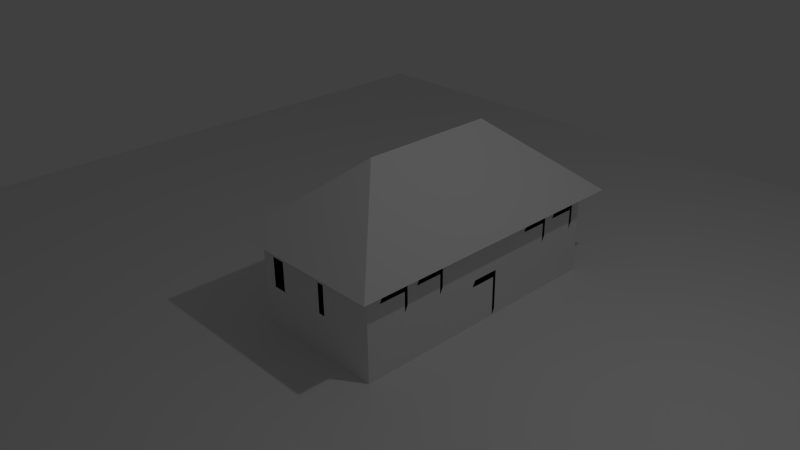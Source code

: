# Source: firstBlend.blend  (saved by Blender 2.68.0; exported with 4.5.12 LTS)
import bpy
from mathutils import Matrix  # noqa: F401  (used for matrix-valued properties, if any)

bpy.ops.wm.read_factory_settings(use_empty=True)
scene = bpy.context.scene
scene.name = 'Scene'

# ---- collections
col_collection_1 = bpy.data.collections.new('Collection 1'); scene.collection.children.link(col_collection_1)

# ---- materials (node trees are filled in below, after node groups)
mat_material = bpy.data.materials.new('Material')
mat_material.alpha_threshold = 0.0
mat_material.use_transparent_shadow = False
mat_material.roughness = 0.5
mat_material.line_color = (0.0, 0.0, 0.0, 1.0)

# ---- material node trees

# ---- world
world_world = bpy.data.worlds.new('World'); scene.world = world_world
world_world.color = (0.05088, 0.05088, 0.05088)
world_world.use_sun_shadow = False
world_world.sun_shadow_jitter_overblur = 0.0
world_world.cycles.sampling_method = 'MANUAL'
world_world.cycles.sample_map_resolution = 256

# ---- cameras
cam_camera = bpy.data.cameras.new('Camera')
cam_camera.clip_end = 100.0
cam_camera.lens = 35.0
cam_camera.sensor_width = 32.0
cam_camera.sensor_height = 18.0
cam_camera.ortho_scale = 7.314
cam_camera.dof.focus_distance = 0.0
cam_camera.dof.aperture_fstop = 128.0

# ---- lights
light_lamp = bpy.data.lights.new('Lamp', 'POINT')
light_lamp.transmission_factor = 0.0
light_lamp.cutoff_distance = 30.0
light_lamp.energy = 100.0
light_lamp.shadow_buffer_clip_start = 1.001
light_lamp.shadow_soft_size = 0.1
light_lamp.shadow_maximum_resolution = 0.006
light_lamp.use_absolute_resolution = True
light_lamp.cycles.use_multiple_importance_sampling = False

# ---- meshes
me_plane = bpy.data.meshes.new('Plane')
me_plane.from_pydata([(1.0, -1.0, 0.0), (-1.0, -1.0, 0.0), (1.0, 1.0, 0.0), (-1.0, 1.0, 0.0)], [], [(1, 0, 2, 3)])
me_plane.use_remesh_preserve_volume = False
me_plane.use_remesh_preserve_attributes = False
me_plane.use_mirror_vertex_groups = False
me_plane.update()
me_cube = bpy.data.meshes.new('Cube')
me_cube.from_pydata([(0.914, 0.3529, -1.638), (0.914, -1.647, -1.638), (-1.086, -1.647, -1.638), (-1.086, 0.3529, -1.638), (0.914, 0.3529, -0.1658), (0.914, -1.647, -0.1658), (-1.086, -1.647, -0.1658), (-1.086, 0.3529, -0.1658), (-0.08597, -0.6471, 0.6983), (1.14, 0.579, -0.3612), (1.14, -1.873, -0.3612), (-1.312, -1.873, -0.3612), (-1.312, 0.579, -0.3612), (0.914, 2.353, -1.638), (-1.086, 2.353, -1.638), (0.914, 2.353, -0.1658), (-1.086, 2.353, -0.1658), (-0.08597, 1.353, 0.6983), (1.14, 2.579, -0.3612), (-1.312, 2.579, -0.3612), (0.914, 0.1529, -1.638), (0.914, -0.04705, -1.638), (0.914, -0.2471, -1.638), (0.914, -0.4471, -1.638), (0.914, -0.6471, -1.638), (0.914, -0.8471, -1.638), (0.914, -1.047, -1.638), (0.914, -1.247, -1.638), (0.914, -1.447, -1.638), (0.914, 0.3529, -1.049), (0.914, 0.3529, -0.902), (0.914, 0.3529, -0.7548), (0.914, 0.3529, -0.6075), (0.914, 0.3529, -0.4603), (0.914, 0.3529, -0.3131), (0.714, -1.647, -1.638), (0.514, -1.647, -1.638), (0.314, -1.647, -1.638), (0.114, -1.647, -1.638), (-0.08597, -1.647, -1.638), (-0.286, -1.647, -1.638), (-0.486, -1.647, -1.638), (-0.686, -1.647, -1.638), (-0.886, -1.647, -1.638), (0.914, -1.647, -1.491), (0.914, -1.647, -1.344), (0.914, -1.647, -1.197), (0.914, -1.647, -1.049), (0.914, -1.647, -0.902), (0.914, -1.647, -0.7548), (0.914, -1.647, -0.6075), (0.914, -1.647, -0.4603), (0.914, -1.647, -0.3131), (-1.086, -1.447, -1.638), (-1.086, -1.247, -1.638), (-1.086, -1.047, -1.638), (-1.086, -0.8471, -1.638), (-1.086, -0.6471, -1.638), (-1.086, -0.4471, -1.638), (-1.086, -0.2471, -1.638), (-1.086, -0.04705, -1.638), (-1.086, 0.1529, -1.638), (-1.086, -1.647, -1.491), (-1.086, -1.647, -1.344), (-1.086, -1.647, -1.197), (-1.086, -1.647, -1.049), (-1.086, -1.647, -0.902), (-1.086, -1.647, -0.7548), (-1.086, -1.647, -0.6075), (-1.086, -1.647, -0.4603), (-1.086, -1.647, -0.3131), (-1.086, 0.3529, -1.049), (-1.086, 0.3529, -0.902), (-1.086, 0.3529, -0.7548), (-1.086, 0.3529, -0.6075), (-1.086, 0.3529, -0.4603), (-1.086, 0.3529, -0.3131), (0.914, 0.1529, -0.1658), (0.914, -0.04705, -0.1658), (0.914, -0.2471, -0.1658), (0.914, -0.4471, -0.1658), (0.914, -0.6471, -0.1658), (0.914, -0.8471, -0.1658), (0.914, -1.047, -0.1658), (0.914, -1.247, -0.1658), (0.914, -1.447, -0.1658), (0.714, -1.647, -0.1658), (0.514, -1.647, -0.1658), (0.314, -1.647, -0.1658), (0.114, -1.647, -0.1658), (-0.08597, -1.647, -0.1658), (-0.286, -1.647, -0.1658), (-0.486, -1.647, -0.1658), (-0.686, -1.647, -0.1658), (-0.886, -1.647, -0.1658), (-1.086, -1.447, -0.1658), (-1.086, -1.247, -0.1658), (-1.086, -1.047, -0.1658), (-1.086, -0.8471, -0.1658), (-1.086, -0.6471, -0.1658), (-1.086, -0.4471, -0.1658), (-1.086, -0.2471, -0.1658), (-1.086, -0.04705, -0.1658), (-1.086, 0.1529, -0.1658), (0.714, 2.353, -1.638), (0.514, 2.353, -1.638), (0.314, 2.353, -1.638), (0.114, 2.353, -1.638), (-0.08597, 2.353, -1.638), (-0.286, 2.353, -1.638), (-0.486, 2.353, -1.638), (-0.686, 2.353, -1.638), (-0.886, 2.353, -1.638), (0.914, 2.353, -1.491), (0.914, 2.353, -1.344), (0.914, 2.353, -1.197), (0.914, 2.353, -1.049), (0.914, 2.353, -0.902), (0.914, 2.353, -0.7548), (0.914, 2.353, -0.6075), (0.914, 2.353, -0.4603), (0.914, 2.353, -0.3131), (-1.086, 2.353, -1.491), (-1.086, 2.353, -1.344), (-1.086, 2.353, -1.197), (-1.086, 2.353, -1.049), (-1.086, 2.353, -0.902), (-1.086, 2.353, -0.7548), (-1.086, 2.353, -0.6075), (-1.086, 2.353, -0.4603), (-1.086, 2.353, -0.3131), (0.714, 2.353, -0.1658), (0.514, 2.353, -0.1658), (0.314, 2.353, -0.1658), (0.114, 2.353, -0.1658), (-0.08597, 2.353, -0.1658), (-0.286, 2.353, -0.1658), (-0.486, 2.353, -0.1658), (-0.686, 2.353, -0.1658), (-0.886, 2.353, -0.1658), (0.914, 2.153, -0.1658), (0.914, 1.953, -0.1658), (0.914, 1.753, -0.1658), (0.914, 1.553, -0.1658), (0.914, 1.353, -0.1658), (0.914, 1.153, -0.1658), (0.914, 0.9529, -0.1658), (0.914, 0.7529, -0.1658), (0.914, 0.5529, -0.1658), (0.914, 0.5529, -1.638), (0.914, 0.7529, -1.638), (0.914, 0.9529, -1.638), (0.914, 1.153, -1.638), (0.914, 1.353, -1.638), (0.914, 1.553, -1.638), (0.914, 1.753, -1.638), (0.914, 1.953, -1.638), (0.914, 2.153, -1.638), (-1.086, 0.5529, -0.1658), (-1.086, 0.7529, -0.1658), (-1.086, 0.9529, -0.1658), (-1.086, 1.153, -0.1658), (-1.086, 1.353, -0.1658), (-1.086, 1.553, -0.1658), (-1.086, 1.753, -0.1658), (-1.086, 1.953, -0.1658), (-1.086, 2.153, -0.1658), (-1.086, 0.5529, -1.638), (-1.086, 0.7529, -1.638), (-1.086, 0.9529, -1.638), (-1.086, 1.153, -1.638), (-1.086, 1.353, -1.638), (-1.086, 1.553, -1.638), (-1.086, 1.753, -1.638), (-1.086, 1.953, -1.638), (-1.086, 2.153, -1.638), (0.914, 0.1529, -1.491), (0.914, -0.04705, -1.491), (0.914, -0.2471, -1.491), (0.914, -0.4471, -1.491), (0.914, -0.6471, -1.491), (0.914, -0.8471, -1.491), (0.914, -1.047, -1.491), (0.914, -1.247, -1.491), (0.914, -1.447, -1.491), (0.914, 0.1529, -1.344), (0.914, -0.04705, -1.344), (0.914, -0.2471, -1.344), (0.914, -0.4471, -1.344), (0.914, -0.6471, -1.344), (0.914, -0.8471, -1.344), (0.914, -1.047, -1.344), (0.914, -1.247, -1.344), (0.914, -1.447, -1.344), (0.914, 0.1529, -1.197), (0.914, -0.04705, -1.197), (0.914, -0.2471, -1.197), (0.914, -0.4471, -1.197), (0.914, -0.6471, -1.197), (0.914, -0.8471, -1.197), (0.914, -1.047, -1.197), (0.914, -1.247, -1.197), (0.914, -1.447, -1.197), (0.914, 0.1529, -1.049), (0.914, -0.04705, -1.049), (0.914, -0.2471, -1.049), (0.914, -0.4471, -1.049), (0.914, -0.6471, -1.049), (0.914, -0.8471, -1.049), (0.914, -1.047, -1.049), (0.914, -1.247, -1.049), (0.914, -1.447, -1.049), (0.914, 0.1529, -0.902), (0.914, -0.04705, -0.902), (0.914, -0.2471, -0.902), (0.914, -0.4471, -0.902), (0.914, -0.6471, -0.902), (0.914, -0.8471, -0.902), (0.914, -1.047, -0.902), (0.914, -1.247, -0.902), (0.914, -1.447, -0.902), (0.914, 0.1529, -0.7548), (0.914, -0.04705, -0.7548), (0.914, -0.2471, -0.7548), (0.914, -0.4471, -0.7548), (0.914, -0.8471, -0.7548), (0.914, -1.047, -0.7548), (0.914, -1.447, -0.7548), (0.914, 0.1529, -0.6075), (0.914, -0.04705, -0.6075), (0.914, -0.2471, -0.6075), (0.914, -0.4471, -0.6075), (0.914, -0.6471, -0.6075), (0.914, -0.8471, -0.6075), (0.914, -1.047, -0.6075), (0.914, -1.247, -0.6075), (0.914, -1.447, -0.6075), (0.914, 0.1529, -0.4603), (0.914, -0.04705, -0.4603), (0.914, -0.2471, -0.4603), (0.914, -0.4471, -0.4603), (0.914, -0.6471, -0.4603), (0.914, -0.8471, -0.4603), (0.914, -1.047, -0.4603), (0.914, -1.247, -0.4603), (0.914, -1.447, -0.4603), (0.914, 0.1529, -0.3131), (0.914, -0.04705, -0.3131), (0.914, -0.2471, -0.3131), (0.914, -0.4471, -0.3131), (0.914, -0.6471, -0.3131), (0.914, -0.8471, -0.3131), (0.914, -1.047, -0.3131), (0.914, -1.247, -0.3131), (0.914, -1.447, -0.3131), (0.714, -1.647, -1.491), (0.514, -1.647, -1.491), (0.314, -1.647, -1.491), (0.114, -1.647, -1.491), (-0.08597, -1.647, -1.491), (-0.286, -1.647, -1.491), (-0.486, -1.647, -1.491), (-0.686, -1.647, -1.491), (-0.886, -1.647, -1.491), (0.714, -1.647, -1.344), (0.514, -1.647, -1.344), (0.314, -1.647, -1.344), (0.114, -1.647, -1.344), (-0.08597, -1.647, -1.344), (-0.286, -1.647, -1.344), (-0.486, -1.647, -1.344), (-0.686, -1.647, -1.344), (-0.886, -1.647, -1.344), (0.714, -1.647, -1.197), (0.514, -1.647, -1.197), (0.314, -1.647, -1.197), (0.114, -1.647, -1.197), (-0.08597, -1.647, -1.197), (-0.286, -1.647, -1.197), (-0.486, -1.647, -1.197), (-0.686, -1.647, -1.197), (-0.886, -1.647, -1.197), (0.714, -1.647, -1.049), (0.514, -1.647, -1.049), (0.314, -1.647, -1.049), (0.114, -1.647, -1.049), (-0.08597, -1.647, -1.049), (-0.286, -1.647, -1.049), (-0.486, -1.647, -1.049), (-0.686, -1.647, -1.049), (-0.886, -1.647, -1.049), (0.714, -1.647, -0.902), (0.514, -1.647, -0.902), (0.314, -1.647, -0.902), (0.114, -1.647, -0.902), (-0.08597, -1.647, -0.902), (-0.286, -1.647, -0.902), (-0.486, -1.647, -0.902), (-0.686, -1.647, -0.902), (-0.886, -1.647, -0.902), (0.714, -1.647, -0.7548), (0.514, -1.647, -0.7548), (0.314, -1.647, -0.7548), (0.114, -1.647, -0.7548), (-0.08597, -1.647, -0.7548), (-0.286, -1.647, -0.7548), (-0.486, -1.647, -0.7548), (-0.686, -1.647, -0.7548), (-0.886, -1.647, -0.7548), (0.714, -1.647, -0.6075), (0.514, -1.647, -0.6075), (0.314, -1.647, -0.6075), (0.114, -1.647, -0.6075), (-0.08597, -1.647, -0.6075), (-0.286, -1.647, -0.6075), (-0.486, -1.647, -0.6075), (-0.686, -1.647, -0.6075), (-0.886, -1.647, -0.6075), (0.714, -1.647, -0.4603), (0.514, -1.647, -0.4603), (0.314, -1.647, -0.4603), (0.114, -1.647, -0.4603), (-0.08597, -1.647, -0.4603), (-0.286, -1.647, -0.4603), (-0.486, -1.647, -0.4603), (-0.686, -1.647, -0.4603), (-0.886, -1.647, -0.4603), (0.714, -1.647, -0.3131), (0.514, -1.647, -0.3131), (0.314, -1.647, -0.3131), (0.114, -1.647, -0.3131), (-0.08597, -1.647, -0.3131), (-0.286, -1.647, -0.3131), (-0.486, -1.647, -0.3131), (-0.686, -1.647, -0.3131), (-0.886, -1.647, -0.3131), (-1.086, -1.447, -1.491), (-1.086, -1.247, -1.491), (-1.086, -1.047, -1.491), (-1.086, -0.8471, -1.491), (-1.086, -0.6471, -1.491), (-1.086, -0.4471, -1.491), (-1.086, -0.2471, -1.491), (-1.086, -0.04705, -1.491), (-1.086, 0.1529, -1.491), (-1.086, -1.447, -1.344), (-1.086, -1.247, -1.344), (-1.086, -1.047, -1.344), (-1.086, -0.8471, -1.344), (-1.086, -0.6471, -1.344), (-1.086, -0.4471, -1.344), (-1.086, -0.2471, -1.344), (-1.086, -0.04705, -1.344), (-1.086, 0.1529, -1.344), (-1.086, -1.447, -1.197), (-1.086, -1.247, -1.197), (-1.086, -1.047, -1.197), (-1.086, -0.8471, -1.197), (-1.086, -0.6471, -1.197), (-1.086, -0.4471, -1.197), (-1.086, -0.2471, -1.197), (-1.086, -0.04705, -1.197), (-1.086, 0.1529, -1.197), (-1.086, -1.447, -1.049), (-1.086, -1.247, -1.049), (-1.086, -1.047, -1.049), (-1.086, -0.8471, -1.049), (-1.086, -0.6471, -1.049), (-1.086, -0.4471, -1.049), (-1.086, -0.2471, -1.049), (-1.086, -0.04705, -1.049), (-1.086, 0.1529, -1.049), (-1.086, -1.447, -0.902), (-1.086, -1.247, -0.902), (-1.086, -1.047, -0.902), (-1.086, -0.8471, -0.902), (-1.086, -0.6471, -0.902), (-1.086, -0.4471, -0.902), (-1.086, -0.2471, -0.902), (-1.086, -0.04705, -0.902), (-1.086, 0.1529, -0.902), (-1.086, -1.447, -0.7548), (-1.086, -1.047, -0.7548), (-1.086, -0.8471, -0.7548), (-1.086, -0.4471, -0.7548), (-1.086, -0.2471, -0.7548), (-1.086, -0.04705, -0.7548), (-1.086, 0.1529, -0.7548), (-1.086, -1.447, -0.6075), (-1.086, -1.247, -0.6075), (-1.086, -1.047, -0.6075), (-1.086, -0.8471, -0.6075), (-1.086, -0.6471, -0.6075), (-1.086, -0.4471, -0.6075), (-1.086, -0.2471, -0.6075), (-1.086, -0.04705, -0.6075), (-1.086, 0.1529, -0.6075), (-1.086, -1.447, -0.4603), (-1.086, -1.247, -0.4603), (-1.086, -1.047, -0.4603), (-1.086, -0.8471, -0.4603), (-1.086, -0.6471, -0.4603), (-1.086, -0.4471, -0.4603), (-1.086, -0.2471, -0.4603), (-1.086, -0.04705, -0.4603), (-1.086, 0.1529, -0.4603), (-1.086, -1.447, -0.3131), (-1.086, -1.247, -0.3131), (-1.086, -1.047, -0.3131), (-1.086, -0.8471, -0.3131), (-1.086, -0.6471, -0.3131), (-1.086, -0.4471, -0.3131), (-1.086, -0.2471, -0.3131), (-1.086, -0.04705, -0.3131), (-1.086, 0.1529, -0.3131), (0.914, 0.5529, -0.3131), (0.914, 0.7529, -0.3131), (0.914, 0.9529, -0.3131), (0.914, 1.153, -0.3131), (0.914, 1.353, -0.3131), (0.914, 1.553, -0.3131), (0.914, 1.753, -0.3131), (0.914, 1.953, -0.3131), (0.914, 2.153, -0.3131), (0.914, 0.5529, -0.4603), (0.914, 0.7529, -0.4603), (0.914, 0.9529, -0.4603), (0.914, 1.153, -0.4603), (0.914, 1.353, -0.4603), (0.914, 1.553, -0.4603), (0.914, 1.753, -0.4603), (0.914, 1.953, -0.4603), (0.914, 2.153, -0.4603), (0.914, 0.5529, -0.6075), (0.914, 0.7529, -0.6075), (0.914, 0.9529, -0.6075), (0.914, 1.153, -0.6075), (0.914, 1.353, -0.6075), (0.914, 1.553, -0.6075), (0.914, 1.753, -0.6075), (0.914, 1.953, -0.6075), (0.914, 2.153, -0.6075), (0.914, 0.5529, -0.7548), (0.914, 0.7529, -0.7548), (0.914, 0.9529, -0.7548), (0.914, 1.153, -0.7548), (0.914, 1.553, -0.7548), (0.914, 1.753, -0.7548), (0.914, 2.153, -0.7548), (0.914, 0.5529, -0.902), (0.914, 0.7529, -0.902), (0.914, 0.9529, -0.902), (0.914, 1.153, -0.902), (0.914, 1.353, -0.902), (0.914, 1.553, -0.902), (0.914, 1.753, -0.902), (0.914, 1.953, -0.902), (0.914, 2.153, -0.902), (0.914, 0.5529, -1.049), (0.914, 0.7529, -1.049), (0.914, 0.9529, -1.049), (0.914, 1.153, -1.049), (0.914, 1.353, -1.049), (0.914, 1.553, -1.049), (0.914, 1.753, -1.049), (0.914, 1.953, -1.049), (0.914, 2.153, -1.049), (0.914, 0.5529, -1.197), (0.914, 0.7529, -1.197), (0.914, 0.9529, -1.197), (0.914, 1.153, -1.197), (0.914, 1.353, -1.197), (0.914, 1.553, -1.197), (0.914, 1.753, -1.197), (0.914, 1.953, -1.197), (0.914, 2.153, -1.197), (0.914, 0.5529, -1.344), (0.914, 0.7529, -1.344), (0.914, 0.9529, -1.344), (0.914, 1.153, -1.344), (0.914, 1.353, -1.344), (0.914, 1.553, -1.344), (0.914, 1.753, -1.344), (0.914, 1.953, -1.344), (0.914, 2.153, -1.344), (0.914, 0.5529, -1.491), (0.914, 0.7529, -1.491), (0.914, 0.9529, -1.491), (0.914, 1.153, -1.491), (0.914, 1.353, -1.491), (0.914, 1.553, -1.491), (0.914, 1.753, -1.491), (0.914, 1.953, -1.491), (0.914, 2.153, -1.491), (0.714, 2.353, -0.3131), (0.514, 2.353, -0.3131), (0.314, 2.353, -0.3131), (0.114, 2.353, -0.3131), (-0.08597, 2.353, -0.3131), (-0.286, 2.353, -0.3131), (-0.486, 2.353, -0.3131), (-0.686, 2.353, -0.3131), (-0.886, 2.353, -0.3131), (0.714, 2.353, -0.4603), (0.514, 2.353, -0.4603), (0.314, 2.353, -0.4603), (0.114, 2.353, -0.4603), (-0.08597, 2.353, -0.4603), (-0.286, 2.353, -0.4603), (-0.486, 2.353, -0.4603), (-0.686, 2.353, -0.4603), (-0.886, 2.353, -0.4603), (0.714, 2.353, -0.6075), (0.514, 2.353, -0.6075), (0.314, 2.353, -0.6075), (0.114, 2.353, -0.6075), (-0.08597, 2.353, -0.6075), (-0.286, 2.353, -0.6075), (-0.486, 2.353, -0.6075), (-0.686, 2.353, -0.6075), (-0.886, 2.353, -0.6075), (0.714, 2.353, -0.7548), (0.514, 2.353, -0.7548), (0.314, 2.353, -0.7548), (0.114, 2.353, -0.7548), (-0.08597, 2.353, -0.7548), (-0.286, 2.353, -0.7548), (-0.486, 2.353, -0.7548), (-0.686, 2.353, -0.7548), (-0.886, 2.353, -0.7548), (0.714, 2.353, -0.902), (0.514, 2.353, -0.902), (0.314, 2.353, -0.902), (0.114, 2.353, -0.902), (-0.08597, 2.353, -0.902), (-0.286, 2.353, -0.902), (-0.486, 2.353, -0.902), (-0.686, 2.353, -0.902), (-0.886, 2.353, -0.902), (0.714, 2.353, -1.049), (0.514, 2.353, -1.049), (0.314, 2.353, -1.049), (0.114, 2.353, -1.049), (-0.08597, 2.353, -1.049), (-0.286, 2.353, -1.049), (-0.486, 2.353, -1.049), (-0.686, 2.353, -1.049), (-0.886, 2.353, -1.049), (0.714, 2.353, -1.197), (0.514, 2.353, -1.197), (0.314, 2.353, -1.197), (0.114, 2.353, -1.197), (-0.08597, 2.353, -1.197), (-0.286, 2.353, -1.197), (-0.486, 2.353, -1.197), (-0.686, 2.353, -1.197), (-0.886, 2.353, -1.197), (0.714, 2.353, -1.344), (0.514, 2.353, -1.344), (0.314, 2.353, -1.344), (0.114, 2.353, -1.344), (-0.08597, 2.353, -1.344), (-0.286, 2.353, -1.344), (-0.486, 2.353, -1.344), (-0.686, 2.353, -1.344), (-0.886, 2.353, -1.344), (0.714, 2.353, -1.491), (0.514, 2.353, -1.491), (0.314, 2.353, -1.491), (0.114, 2.353, -1.491), (-0.08597, 2.353, -1.491), (-0.286, 2.353, -1.491), (-0.486, 2.353, -1.491), (-0.686, 2.353, -1.491), (-0.886, 2.353, -1.491), (-1.086, 0.5529, -1.491), (-1.086, 0.7529, -1.491), (-1.086, 0.9529, -1.491), (-1.086, 1.153, -1.491), (-1.086, 1.353, -1.491), (-1.086, 1.553, -1.491), (-1.086, 1.753, -1.491), (-1.086, 1.953, -1.491), (-1.086, 2.153, -1.491), (-1.086, 0.5529, -1.344), (-1.086, 0.7529, -1.344), (-1.086, 0.9529, -1.344), (-1.086, 1.153, -1.344), (-1.086, 1.353, -1.344), (-1.086, 1.553, -1.344), (-1.086, 1.753, -1.344), (-1.086, 1.953, -1.344), (-1.086, 2.153, -1.344), (-1.086, 0.5529, -1.197), (-1.086, 0.7529, -1.197), (-1.086, 0.9529, -1.197), (-1.086, 1.153, -1.197), (-1.086, 1.353, -1.197), (-1.086, 1.553, -1.197), (-1.086, 1.753, -1.197), (-1.086, 1.953, -1.197), (-1.086, 2.153, -1.197), (-1.086, 0.5529, -1.049), (-1.086, 0.7529, -1.049), (-1.086, 0.9529, -1.049), (-1.086, 1.153, -1.049), (-1.086, 1.353, -1.049), (-1.086, 1.553, -1.049), (-1.086, 1.753, -1.049), (-1.086, 1.953, -1.049), (-1.086, 2.153, -1.049), (-1.086, 0.5529, -0.902), (-1.086, 0.7529, -0.902), (-1.086, 0.9529, -0.902), (-1.086, 1.153, -0.902), (-1.086, 1.353, -0.902), (-1.086, 1.553, -0.902), (-1.086, 1.753, -0.902), (-1.086, 1.953, -0.902), (-1.086, 2.153, -0.902), (-1.086, 0.5529, -0.7548), (-1.086, 0.7529, -0.7548), (-1.086, 0.9529, -0.7548), (-1.086, 1.153, -0.7548), (-1.086, 1.553, -0.7548), (-1.086, 1.753, -0.7548), (-1.086, 2.153, -0.7548), (-1.086, 0.5529, -0.6075), (-1.086, 0.7529, -0.6075), (-1.086, 0.9529, -0.6075), (-1.086, 1.153, -0.6075), (-1.086, 1.353, -0.6075), (-1.086, 1.553, -0.6075), (-1.086, 1.753, -0.6075), (-1.086, 1.953, -0.6075), (-1.086, 2.153, -0.6075), (-1.086, 0.5529, -0.4603), (-1.086, 0.7529, -0.4603), (-1.086, 0.9529, -0.4603), (-1.086, 1.153, -0.4603), (-1.086, 1.353, -0.4603), (-1.086, 1.553, -0.4603), (-1.086, 1.753, -0.4603), (-1.086, 1.953, -0.4603), (-1.086, 2.153, -0.4603), (-1.086, 0.5529, -0.3131), (-1.086, 0.7529, -0.3131), (-1.086, 0.9529, -0.3131), (-1.086, 1.153, -0.3131), (-1.086, 1.353, -0.3131), (-1.086, 1.553, -0.3131), (-1.086, 1.753, -0.3131), (-1.086, 1.953, -0.3131), (-1.086, 2.153, -0.3131), (-0.586, -1.647, -1.049), (-0.786, -1.647, -1.049), (-0.586, -1.647, -0.902), (-0.786, -1.647, -0.902), (-0.586, -1.647, -0.7548), (-0.786, -1.647, -0.7548), (-0.586, -1.647, -0.6075), (-0.786, -1.647, -0.6075), (-0.586, 2.353, -0.6075), (-0.786, 2.353, -0.6075), (-0.586, 2.353, -0.7548), (-0.786, 2.353, -0.7548), (-0.586, 2.353, -0.902), (-0.786, 2.353, -0.902), (-0.586, 2.353, -1.049), (-0.786, 2.353, -1.049), (0.214, -1.647, -1.049), (0.01403, -1.647, -1.049), (0.214, -1.647, -0.902), (0.01403, -1.647, -0.902), (0.214, -1.647, -0.7548), (0.01403, -1.647, -0.7548), (0.214, -1.647, -0.6075), (0.01403, -1.647, -0.6075), (0.214, 2.353, -0.6075), (0.01403, 2.353, -0.6075), (0.214, 2.353, -0.7548), (0.01403, 2.353, -0.7548), (0.214, 2.353, -0.902), (0.01403, 2.353, -0.902), (0.214, 2.353, -1.049), (0.01403, 2.353, -1.049), (0.914, 0.1988, -1.255), (0.914, 0.1988, -1.402), (-1.086, 0.5988, -1.549), (0.914, 0.5988, -1.549), (-1.086, 0.3988, -0.9604), (-1.086, 0.3988, -1.108), (-1.086, 0.3988, -1.255), (-1.086, 0.3988, -1.402), (-1.086, 0.1988, -1.549), (0.914, 0.3988, -0.9604), (0.914, 0.3988, -1.108), (0.914, 0.3988, -1.255), (0.914, 0.3988, -1.402), (0.914, 0.1988, -1.549), (-1.086, 0.3988, -1.549), (0.914, 0.3988, -1.549), (0.914, 0.1988, -1.108), (0.914, 0.1988, -0.9604), (0.914, -0.4012, -0.8131), (0.914, -0.6012, -0.8131), (0.914, -0.8012, -0.8131), (0.914, -1.001, -0.8131), (0.914, -1.201, -0.8131), (0.914, -1.401, -0.8131), (0.914, -0.4012, -0.6659), (0.914, -0.6012, -0.6659), (0.914, -0.8012, -0.6659), (0.914, -1.001, -0.6659), (0.914, -1.201, -0.6659), (0.914, -1.401, -0.6659), (0.914, -0.4012, -0.5187), (0.914, -0.6012, -0.5187), (0.914, -0.8012, -0.5187), (0.914, -1.001, -0.5187), (0.914, -1.201, -0.5187), (0.914, -1.401, -0.5187), (-1.086, 0.1988, -1.402), (-1.086, 0.1988, -1.255), (-1.086, 0.1988, -1.108), (-1.086, 0.1988, -0.9604), (-1.086, -1.401, -0.8131), (-1.086, -1.201, -0.8131), (-1.086, -1.001, -0.8131), (-1.086, -0.8012, -0.8131), (-1.086, -0.6012, -0.8131), (-1.086, -0.4012, -0.8131), (-1.086, -1.401, -0.6659), (-1.086, -1.201, -0.6659), (-1.086, -1.001, -0.6659), (-1.086, -0.8012, -0.6659), (-1.086, -0.6012, -0.6659), (-1.086, -0.4012, -0.6659), (-1.086, -1.401, -0.5187), (-1.086, -1.201, -0.5187), (-1.086, -1.001, -0.5187), (-1.086, -0.8012, -0.5187), (-1.086, -0.6012, -0.5187), (-1.086, -0.4012, -0.5187), (0.914, 1.199, -0.5187), (0.914, 1.399, -0.5187), (0.914, 1.599, -0.5187), (0.914, 1.799, -0.5187), (0.914, 1.999, -0.5187), (0.914, 2.199, -0.5187), (0.914, 1.199, -0.6659), (0.914, 1.399, -0.6659), (0.914, 1.599, -0.6659), (0.914, 1.799, -0.6659), (0.914, 1.999, -0.6659), (0.914, 2.199, -0.6659), (0.914, 1.199, -0.8131), (0.914, 1.399, -0.8131), (0.914, 1.599, -0.8131), (0.914, 1.799, -0.8131), (0.914, 1.999, -0.8131), (0.914, 2.199, -0.8131), (0.914, 0.5988, -0.9604), (0.914, 0.5988, -1.108), (0.914, 0.5988, -1.255), (0.914, 0.5988, -1.402), (-1.086, 0.5988, -1.402), (-1.086, 0.5988, -1.255), (-1.086, 0.5988, -1.108), (-1.086, 0.5988, -0.9604), (-1.086, 1.199, -0.8131), (-1.086, 1.399, -0.8131), (-1.086, 1.599, -0.8131), (-1.086, 1.799, -0.8131), (-1.086, 1.999, -0.8131), (-1.086, 2.199, -0.8131), (-1.086, 1.199, -0.6659), (-1.086, 1.399, -0.6659), (-1.086, 1.599, -0.6659), (-1.086, 1.799, -0.6659), (-1.086, 1.999, -0.6659), (-1.086, 2.199, -0.6659), (-1.086, 1.199, -0.5187), (-1.086, 1.399, -0.5187), (-1.086, 1.599, -0.5187), (-1.086, 1.799, -0.5187), (-1.086, 1.999, -0.5187), (-1.086, 2.199, -0.5187)], [], [(35, 28, 1), (254, 85, 5, 52), (335, 94, 6, 70), (414, 103, 7, 76), (8, 4, 148, 147, 146, 145, 144, 143, 142, 141, 140, 15, 17), (6, 94, 93, 92, 91, 90, 89, 88, 87, 86, 5, 8), (7, 103, 102, 101, 100, 99, 98, 97, 96, 95, 6, 8), (5, 85, 84, 83, 82, 81, 80, 79, 78, 77, 4, 8), (493, 157, 13, 113), (5, 86, 87, 88, 89, 90, 91, 92, 93, 94, 6, 11, 10), (6, 95, 96, 97, 98, 99, 100, 101, 102, 103, 7, 12, 11), (4, 77, 78, 79, 80, 81, 82, 83, 84, 85, 5, 10, 9), (4, 9, 18, 15, 140, 141, 142, 143, 144, 145, 146, 147, 148), (574, 112, 14, 122), (15, 131, 132, 133, 134, 135, 136, 137, 138, 139, 16, 17), (16, 139, 138, 137, 136, 135, 134, 133, 132, 131, 15, 18, 19), (12, 7, 158, 159, 160, 161, 162, 163, 164, 165, 166, 16, 19), (7, 8, 17, 16, 166, 165, 164, 163, 162, 161, 160, 159, 158), (112, 175, 14), (653, 166, 16, 130), (36, 27, 28, 35), (37, 26, 27, 36), (38, 25, 26, 37), (39, 24, 25, 38), (24, 39, 57), (57, 39, 40, 56), (56, 40, 41, 55), (55, 41, 42, 54), (54, 42, 43, 53), (53, 43, 2), (0, 20, 61, 3), (20, 21, 60, 61), (21, 22, 59, 60), (22, 23, 58, 59), (23, 24, 57, 58), (28, 184, 44, 1), (184, 193, 45, 44), (193, 202, 46, 45), (202, 211, 47, 46), (211, 220, 48, 47), (220, 227, 49, 48), (227, 236, 50, 49), (236, 245, 51, 50), (245, 254, 52, 51), (614, 623, 776, 770), (20, 176, 177, 21), (21, 177, 178, 22), (22, 178, 179, 23), (23, 179, 180, 24), (24, 180, 181, 25), (25, 181, 182, 26), (26, 182, 183, 27), (27, 183, 184, 28), (618, 617, 773, 774), (176, 185, 186, 177), (177, 186, 187, 178), (178, 187, 188, 179), (179, 188, 189, 180), (180, 189, 190, 181), (181, 190, 191, 182), (182, 191, 192, 183), (183, 192, 193, 184), (29, 203, 703, 695), (185, 194, 195, 186), (186, 195, 196, 187), (187, 196, 197, 188), (188, 197, 198, 189), (189, 198, 199, 190), (190, 199, 200, 191), (191, 200, 201, 192), (192, 201, 202, 193), (384, 377, 731, 737), (194, 203, 204, 195), (195, 204, 205, 196), (196, 205, 206, 197), (197, 206, 207, 198), (198, 207, 208, 199), (199, 208, 209, 200), (200, 209, 210, 201), (201, 210, 211, 202), (29, 30, 212, 203), (203, 212, 213, 204), (204, 213, 214, 205), (205, 214, 215, 206), (206, 215, 216, 207), (207, 216, 217, 208), (208, 217, 218, 209), (209, 218, 219, 210), (210, 219, 220, 211), (30, 31, 221, 212), (212, 221, 222, 213), (213, 222, 223, 214), (214, 223, 224, 215), (3, 61, 694, 700), (194, 185, 686, 702), (217, 225, 226, 218), (392, 393, 743, 742), (617, 625, 779, 773), (31, 32, 228, 221), (221, 228, 229, 222), (222, 229, 230, 223), (223, 230, 231, 224), (225, 217, 706, 712), (61, 344, 722, 694), (225, 233, 234, 226), (232, 233, 718, 717), (584, 575, 766, 767), (32, 33, 237, 228), (228, 237, 238, 229), (229, 238, 239, 230), (230, 239, 240, 231), (231, 240, 241, 232), (232, 241, 242, 233), (233, 242, 243, 234), (234, 243, 244, 235), (235, 244, 245, 236), (33, 34, 246, 237), (237, 246, 247, 238), (238, 247, 248, 239), (239, 248, 249, 240), (240, 249, 250, 241), (241, 250, 251, 242), (242, 251, 252, 243), (243, 252, 253, 244), (244, 253, 254, 245), (34, 4, 77, 246), (246, 77, 78, 247), (247, 78, 79, 248), (248, 79, 80, 249), (249, 80, 81, 250), (250, 81, 82, 251), (251, 82, 83, 252), (252, 83, 84, 253), (253, 84, 85, 254), (43, 263, 62, 2), (263, 272, 63, 62), (272, 281, 64, 63), (281, 290, 65, 64), (290, 299, 66, 65), (299, 308, 67, 66), (308, 317, 68, 67), (317, 326, 69, 68), (326, 335, 70, 69), (1, 44, 255, 35), (35, 255, 256, 36), (36, 256, 257, 37), (37, 257, 258, 38), (38, 258, 259, 39), (39, 259, 260, 40), (40, 260, 261, 41), (41, 261, 262, 42), (42, 262, 263, 43), (44, 45, 264, 255), (255, 264, 265, 256), (256, 265, 266, 257), (257, 266, 267, 258), (258, 267, 268, 259), (259, 268, 269, 260), (260, 269, 270, 261), (261, 270, 271, 262), (262, 271, 272, 263), (45, 46, 273, 264), (264, 273, 274, 265), (265, 274, 275, 266), (266, 275, 276, 267), (267, 276, 277, 268), (268, 277, 278, 269), (269, 278, 279, 270), (270, 279, 280, 271), (271, 280, 281, 272), (46, 47, 282, 273), (273, 282, 283, 274), (274, 283, 284, 275), (275, 284, 285, 276), (276, 285, 286, 277), (277, 286, 287, 278), (278, 287, 288, 279), (279, 288, 289, 280), (280, 289, 290, 281), (47, 48, 291, 282), (282, 291, 292, 283), (283, 292, 293, 284), (733, 739, 740, 734), (285, 294, 295, 286), (286, 295, 296, 287), (287, 296, 297, 288), (546, 537, 667, 669), (289, 298, 299, 290), (48, 49, 300, 291), (291, 300, 301, 292), (292, 301, 302, 293), (524, 515, 679, 681), (294, 303, 304, 295), (295, 304, 305, 296), (296, 305, 306, 297), (288, 297, 656, 654), (298, 307, 308, 299), (49, 50, 309, 300), (300, 309, 310, 301), (301, 310, 311, 302), (732, 738, 739, 733), (303, 312, 313, 304), (304, 313, 314, 305), (305, 314, 315, 306), (518, 527, 664, 662), (307, 316, 317, 308), (50, 51, 318, 309), (309, 318, 319, 310), (310, 319, 320, 311), (311, 320, 321, 312), (312, 321, 322, 313), (313, 322, 323, 314), (314, 323, 324, 315), (315, 324, 325, 316), (316, 325, 326, 317), (51, 52, 327, 318), (318, 327, 328, 319), (319, 328, 329, 320), (320, 329, 330, 321), (321, 330, 331, 322), (322, 331, 332, 323), (323, 332, 333, 324), (324, 333, 334, 325), (325, 334, 335, 326), (52, 5, 86, 327), (327, 86, 87, 328), (328, 87, 88, 329), (329, 88, 89, 330), (330, 89, 90, 331), (331, 90, 91, 332), (332, 91, 92, 333), (333, 92, 93, 334), (334, 93, 94, 335), (167, 3, 700, 688), (485, 476, 764, 765), (227, 220, 709, 715), (390, 382, 734, 740), (371, 380, 72, 71), (380, 387, 73, 72), (387, 396, 74, 73), (396, 405, 75, 74), (405, 414, 76, 75), (2, 62, 336, 53), (53, 336, 337, 54), (54, 337, 338, 55), (55, 338, 339, 56), (56, 339, 340, 57), (57, 340, 341, 58), (58, 341, 342, 59), (59, 342, 343, 60), (60, 343, 344, 61), (62, 63, 345, 336), (336, 345, 346, 337), (337, 346, 347, 338), (338, 347, 348, 339), (339, 348, 349, 340), (340, 349, 350, 341), (341, 350, 351, 342), (342, 351, 352, 343), (343, 352, 353, 344), (63, 64, 354, 345), (345, 354, 355, 346), (346, 355, 356, 347), (347, 356, 357, 348), (348, 357, 358, 349), (349, 358, 359, 350), (350, 359, 360, 351), (351, 360, 361, 352), (352, 361, 362, 353), (64, 65, 363, 354), (354, 363, 364, 355), (355, 364, 365, 356), (356, 365, 366, 357), (357, 366, 367, 358), (358, 367, 368, 359), (359, 368, 369, 360), (360, 369, 370, 361), (361, 370, 371, 362), (65, 66, 372, 363), (363, 372, 373, 364), (364, 373, 374, 365), (365, 374, 375, 366), (366, 375, 376, 367), (367, 376, 377, 368), (368, 377, 378, 369), (369, 378, 379, 370), (370, 379, 380, 371), (66, 67, 381, 372), (235, 236, 721, 720), (623, 630, 782, 776), (374, 382, 383, 375), (436, 445, 750, 744), (374, 373, 727, 728), (377, 384, 385, 378), (378, 385, 386, 379), (379, 386, 387, 380), (67, 68, 388, 381), (393, 384, 737, 743), (203, 194, 702, 703), (382, 390, 391, 383), (453, 454, 758, 757), (625, 633, 785, 779), (384, 393, 394, 385), (385, 394, 395, 386), (386, 395, 396, 387), (68, 69, 397, 388), (388, 397, 398, 389), (389, 398, 399, 390), (390, 399, 400, 391), (391, 400, 401, 392), (392, 401, 402, 393), (393, 402, 403, 394), (394, 403, 404, 395), (395, 404, 405, 396), (69, 70, 406, 397), (397, 406, 407, 398), (398, 407, 408, 399), (399, 408, 409, 400), (400, 409, 410, 401), (401, 410, 411, 402), (402, 411, 412, 403), (403, 412, 413, 404), (404, 413, 414, 405), (70, 6, 95, 406), (406, 95, 96, 407), (407, 96, 97, 408), (408, 97, 98, 409), (409, 98, 99, 410), (410, 99, 100, 411), (411, 100, 101, 412), (412, 101, 102, 413), (413, 102, 103, 414), (140, 423, 121, 15), (423, 432, 120, 121), (432, 441, 119, 120), (441, 448, 118, 119), (448, 457, 117, 118), (457, 466, 116, 117), (466, 475, 115, 116), (475, 484, 114, 115), (484, 493, 113, 114), (4, 34, 415, 148), (148, 415, 416, 147), (147, 416, 417, 146), (146, 417, 418, 145), (145, 418, 419, 144), (144, 419, 420, 143), (143, 420, 421, 142), (142, 421, 422, 141), (141, 422, 423, 140), (34, 33, 424, 415), (415, 424, 425, 416), (416, 425, 426, 417), (417, 426, 427, 418), (418, 427, 428, 419), (419, 428, 429, 420), (420, 429, 430, 421), (421, 430, 431, 422), (422, 431, 432, 423), (33, 32, 433, 424), (424, 433, 434, 425), (425, 434, 435, 426), (426, 435, 436, 427), (427, 436, 437, 428), (428, 437, 438, 429), (429, 438, 439, 430), (430, 439, 440, 431), (431, 440, 441, 432), (32, 31, 442, 433), (433, 442, 443, 434), (434, 443, 444, 435), (435, 444, 445, 436), (371, 71, 690, 725), (439, 447, 753, 747), (438, 446, 447, 439), (377, 376, 730, 731), (233, 225, 712, 718), (31, 30, 449, 442), (442, 449, 450, 443), (443, 450, 451, 444), (444, 451, 452, 445), (344, 353, 723, 722), (71, 602, 769, 690), (446, 454, 455, 447), (388, 389, 739, 738), (456, 457, 761, 760), (30, 29, 458, 449), (449, 458, 459, 450), (450, 459, 460, 451), (451, 460, 461, 452), (452, 461, 462, 453), (453, 462, 463, 454), (454, 463, 464, 455), (455, 464, 465, 456), (456, 465, 466, 457), (593, 584, 767, 768), (458, 467, 468, 459), (459, 468, 469, 460), (460, 469, 470, 461), (461, 470, 471, 462), (462, 471, 472, 463), (463, 472, 473, 464), (464, 473, 474, 465), (465, 474, 475, 466), (149, 485, 765, 689), (467, 476, 477, 468), (468, 477, 478, 469), (469, 478, 479, 470), (470, 479, 480, 471), (471, 480, 481, 472), (472, 481, 482, 473), (473, 482, 483, 474), (474, 483, 484, 475), (217, 216, 705, 706), (476, 485, 486, 477), (477, 486, 487, 478), (478, 487, 488, 479), (479, 488, 489, 480), (480, 489, 490, 481), (481, 490, 491, 482), (482, 491, 492, 483), (483, 492, 493, 484), (236, 227, 715, 721), (485, 149, 150, 486), (486, 150, 151, 487), (487, 151, 152, 488), (488, 152, 153, 489), (489, 153, 154, 490), (490, 154, 155, 491), (491, 155, 156, 492), (492, 156, 157, 493), (139, 502, 130, 16), (502, 511, 129, 130), (511, 520, 128, 129), (520, 529, 127, 128), (529, 538, 126, 127), (538, 547, 125, 126), (547, 556, 124, 125), (556, 565, 123, 124), (565, 574, 122, 123), (15, 121, 494, 131), (131, 494, 495, 132), (132, 495, 496, 133), (133, 496, 497, 134), (134, 497, 498, 135), (135, 498, 499, 136), (136, 499, 500, 137), (137, 500, 501, 138), (138, 501, 502, 139), (121, 120, 503, 494), (494, 503, 504, 495), (495, 504, 505, 496), (496, 505, 506, 497), (497, 506, 507, 498), (498, 507, 508, 499), (499, 508, 509, 500), (500, 509, 510, 501), (501, 510, 511, 502), (120, 119, 512, 503), (503, 512, 513, 504), (504, 513, 514, 505), (505, 514, 515, 506), (506, 515, 516, 507), (507, 516, 517, 508), (508, 517, 518, 509), (509, 518, 519, 510), (510, 519, 520, 511), (119, 118, 521, 512), (512, 521, 522, 513), (513, 522, 523, 514), (294, 285, 671, 673), (515, 524, 525, 516), (516, 525, 526, 517), (517, 526, 527, 518), (306, 315, 660, 658), (519, 528, 529, 520), (118, 117, 530, 521), (521, 530, 531, 522), (522, 531, 532, 523), (730, 736, 737, 731), (524, 533, 534, 525), (525, 534, 535, 526), (526, 535, 536, 527), (536, 545, 668, 666), (528, 537, 538, 529), (117, 116, 539, 530), (530, 539, 540, 531), (531, 540, 541, 532), (729, 735, 736, 730), (533, 542, 543, 534), (534, 543, 544, 535), (535, 544, 545, 536), (289, 288, 654, 655), (537, 546, 547, 538), (116, 115, 548, 539), (539, 548, 549, 540), (540, 549, 550, 541), (541, 550, 551, 542), (542, 551, 552, 543), (543, 552, 553, 544), (544, 553, 554, 545), (545, 554, 555, 546), (546, 555, 556, 547), (115, 114, 557, 548), (548, 557, 558, 549), (549, 558, 559, 550), (550, 559, 560, 551), (551, 560, 561, 552), (552, 561, 562, 553), (553, 562, 563, 554), (554, 563, 564, 555), (555, 564, 565, 556), (114, 113, 566, 557), (557, 566, 567, 558), (558, 567, 568, 559), (559, 568, 569, 560), (560, 569, 570, 561), (561, 570, 571, 562), (562, 571, 572, 563), (563, 572, 573, 564), (564, 573, 574, 565), (113, 13, 104, 566), (566, 104, 105, 567), (567, 105, 106, 568), (568, 106, 107, 569), (569, 107, 108, 570), (570, 108, 109, 571), (571, 109, 110, 572), (572, 110, 111, 573), (573, 111, 112, 574), (111, 174, 175, 112), (110, 173, 174, 111), (109, 172, 173, 110), (108, 171, 172, 109), (153, 171, 108), (153, 108, 107, 154), (154, 107, 106, 155), (155, 106, 105, 156), (156, 105, 104, 157), (157, 104, 13), (0, 3, 167, 149), (149, 167, 168, 150), (150, 168, 169, 151), (151, 169, 170, 152), (152, 170, 171, 153), (175, 583, 122, 14), (583, 592, 123, 122), (592, 601, 124, 123), (601, 610, 125, 124), (610, 619, 126, 125), (619, 626, 127, 126), (626, 635, 128, 127), (635, 644, 129, 128), (644, 653, 130, 129), (391, 392, 742, 741), (167, 575, 576, 168), (168, 576, 577, 169), (169, 577, 578, 170), (170, 578, 579, 171), (171, 579, 580, 172), (172, 580, 581, 173), (173, 581, 582, 174), (174, 582, 583, 175), (624, 616, 772, 778), (575, 584, 585, 576), (576, 585, 586, 577), (577, 586, 587, 578), (578, 587, 588, 579), (579, 588, 589, 580), (580, 589, 590, 581), (581, 590, 591, 582), (582, 591, 592, 583), (631, 632, 784, 783), (584, 593, 594, 585), (585, 594, 595, 586), (586, 595, 596, 587), (587, 596, 597, 588), (588, 597, 598, 589), (589, 598, 599, 590), (590, 599, 600, 591), (591, 600, 601, 592), (220, 219, 708, 709), (593, 602, 603, 594), (594, 603, 604, 595), (595, 604, 605, 596), (596, 605, 606, 597), (597, 606, 607, 598), (598, 607, 608, 599), (599, 608, 609, 600), (600, 609, 610, 601), (71, 72, 611, 602), (602, 611, 612, 603), (603, 612, 613, 604), (604, 613, 614, 605), (605, 614, 615, 606), (606, 615, 616, 607), (607, 616, 617, 608), (608, 617, 618, 609), (609, 618, 619, 610), (72, 73, 620, 611), (611, 620, 621, 612), (612, 621, 622, 613), (613, 622, 623, 614), (445, 452, 756, 750), (231, 232, 717, 716), (616, 624, 625, 617), (626, 619, 775, 781), (634, 635, 787, 786), (73, 74, 627, 620), (620, 627, 628, 621), (621, 628, 629, 622), (622, 629, 630, 623), (438, 437, 745, 746), (447, 455, 759, 753), (624, 632, 633, 625), (353, 362, 724, 723), (234, 235, 720, 719), (74, 75, 636, 627), (627, 636, 637, 628), (628, 637, 638, 629), (629, 638, 639, 630), (630, 639, 640, 631), (631, 640, 641, 632), (632, 641, 642, 633), (633, 642, 643, 634), (634, 643, 644, 635), (75, 76, 645, 636), (636, 645, 646, 637), (637, 646, 647, 638), (638, 647, 648, 639), (639, 648, 649, 640), (640, 649, 650, 641), (641, 650, 651, 642), (642, 651, 652, 643), (643, 652, 653, 644), (76, 7, 158, 645), (645, 158, 159, 646), (646, 159, 160, 647), (647, 160, 161, 648), (648, 161, 162, 649), (649, 162, 163, 650), (650, 163, 164, 651), (651, 164, 165, 652), (652, 165, 166, 653), (514, 523, 680, 678), (284, 293, 672, 670), (727, 733, 734, 728), (533, 524, 681, 683), (303, 294, 673, 675), (726, 732, 733, 727), (316, 307, 659, 661), (528, 519, 663, 665), (298, 289, 655, 657), (527, 536, 666, 664), (297, 306, 658, 656), (545, 546, 669, 668), (537, 528, 665, 667), (307, 298, 657, 659), (315, 316, 661, 660), (519, 518, 662, 663), (670, 672, 673, 671), (672, 674, 675, 673), (674, 676, 677, 675), (678, 680, 681, 679), (680, 682, 683, 681), (682, 684, 685, 683), (724, 725, 690, 691), (723, 724, 691, 692), (722, 723, 692, 693), (694, 722, 693, 700), (714, 720, 721, 715), (713, 719, 720, 714), (711, 717, 718, 712), (710, 716, 717, 711), (708, 714, 715, 709), (541, 542, 685, 684), (707, 713, 714, 708), (705, 711, 712, 706), (302, 311, 676, 674), (532, 541, 684, 682), (311, 312, 677, 676), (515, 514, 678, 679), (704, 710, 711, 705), (696, 695, 703, 702), (697, 696, 702, 686), (312, 303, 675, 677), (698, 697, 686, 687), (542, 533, 683, 685), (293, 302, 674, 672), (285, 284, 670, 671), (523, 532, 682, 680), (701, 698, 687, 699), (658, 660, 316, 307), (668, 669, 547, 546), (666, 668, 546, 537), (659, 657, 299, 308), (667, 665, 529, 538), (656, 658, 307, 298), (660, 661, 317, 316), (669, 667, 538, 547), (662, 664, 528, 519), (661, 659, 308, 317), (654, 656, 298, 289), (665, 663, 520, 529), (663, 662, 519, 520), (657, 655, 290, 299), (655, 654, 289, 290), (664, 666, 537, 528), (735, 741, 742, 736), (736, 742, 743, 737), (744, 750, 751, 745), (745, 751, 752, 746), (747, 753, 754, 748), (748, 754, 755, 749), (750, 756, 757, 751), (751, 757, 758, 752), (753, 759, 760, 754), (754, 760, 761, 755), (695, 696, 763, 762), (696, 697, 764, 763), (697, 698, 765, 764), (698, 701, 689, 765), (700, 693, 766, 688), (693, 692, 767, 766), (692, 691, 768, 767), (691, 690, 769, 768), (770, 776, 777, 771), (771, 777, 778, 772), (773, 779, 780, 774), (774, 780, 781, 775), (776, 782, 783, 777), (777, 783, 784, 778), (779, 785, 786, 780), (780, 786, 787, 781), (389, 390, 740, 739), (226, 234, 719, 713), (382, 374, 728, 734), (476, 467, 763, 764), (615, 614, 770, 771), (575, 167, 688, 766), (224, 231, 716, 710), (457, 448, 755, 761), (440, 439, 747, 748), (185, 176, 687, 686), (383, 391, 741, 735), (454, 446, 752, 758), (437, 436, 744, 745), (633, 634, 786, 785), (381, 388, 738, 732), (218, 226, 713, 707), (20, 0, 701, 699), (467, 458, 762, 763), (0, 149, 689, 701), (219, 218, 707, 708), (630, 631, 783, 782), (215, 224, 710, 704), (619, 618, 774, 775), (458, 29, 695, 762), (362, 371, 725, 724), (448, 441, 749, 755), (216, 215, 704, 705), (176, 20, 699, 687), (375, 383, 735, 729), (635, 626, 781, 787), (616, 615, 771, 772), (455, 456, 760, 759), (376, 375, 729, 730), (446, 438, 746, 752), (372, 381, 732, 726), (632, 624, 778, 784), (452, 453, 757, 756), (441, 440, 748, 749), (602, 593, 768, 769), (373, 372, 726, 727)])
me_cube.materials.append(mat_material)
me_cube.use_remesh_preserve_volume = False
me_cube.use_remesh_preserve_attributes = False
me_cube.use_mirror_vertex_groups = False
me_cube.update()

# ---- objects
ob_plane = bpy.data.objects.new('Plane', me_plane)
ob_cube = bpy.data.objects.new('Cube', me_cube)
ob_lamp = bpy.data.objects.new('Lamp', light_lamp)
ob_camera = bpy.data.objects.new('Camera', cam_camera)

# ---- transforms, parenting, visibility, modifiers, constraints
ob_plane.location = (-1.0, 1.0, -1.0)
ob_plane.scale = (7.0, 7.0, 7.0)
ob_plane.lineart.crease_threshold = 0.0
ob_cube.location = (0.08597, 0.6471, 0.6382)
ob_cube.lock_rotations_4d = False
ob_cube.empty_display_type = 'ARROWS'
ob_cube.lineart.crease_threshold = 0.0
ob_lamp.location = (4.076, 1.005, 5.904)
ob_lamp.rotation_euler = (0.6503, 0.05522, 1.866)
ob_lamp.lock_rotations_4d = False
ob_lamp.empty_display_type = 'ARROWS'
ob_lamp.color = (0.0, 0.0, 0.0, 0.0)
ob_lamp.lineart.crease_threshold = 0.0
ob_camera.location = (7.481, -6.508, 5.344)
ob_camera.rotation_euler = (1.109, 0.01082, 0.8149)
ob_camera.lock_rotations_4d = False
ob_camera.empty_display_type = 'ARROWS'
ob_camera.color = (0.0, 0.0, 0.0, 0.0)
ob_camera.display_type = 'WIRE'
ob_camera.lineart.crease_threshold = 0.0

# ---- collection membership
col_collection_1.objects.link(ob_plane)
col_collection_1.objects.link(ob_cube)
col_collection_1.objects.link(ob_lamp)
col_collection_1.objects.link(ob_camera)

# ---- scene / render settings (as saved in the file)
scene.camera = ob_camera
scene.frame_start = 1; scene.frame_end = 250; scene.frame_set(1)
scene.render.engine = 'BLENDER_EEVEE_NEXT'
scene.render.image_settings.color_mode = 'RGB'
scene.render.image_settings.compression = 90
scene.render.resolution_percentage = 50
scene.render.dither_intensity = 0.0
scene.cycles.use_denoising = False
scene.cycles.samples = 10
scene.cycles.sampling_pattern = 'TABULATED_SOBOL'
scene.cycles.light_sampling_threshold = 0.0
scene.cycles.use_adaptive_sampling = False
scene.cycles.use_light_tree = False
scene.cycles.blur_glossy = 0.0
scene.cycles.volume_bounces = 1
scene.cycles.pixel_filter_type = 'GAUSSIAN'
scene.cycles.sample_clamp_indirect = 0.0
scene.view_settings.view_transform = 'Standard'
bpy.context.view_layer.update()
